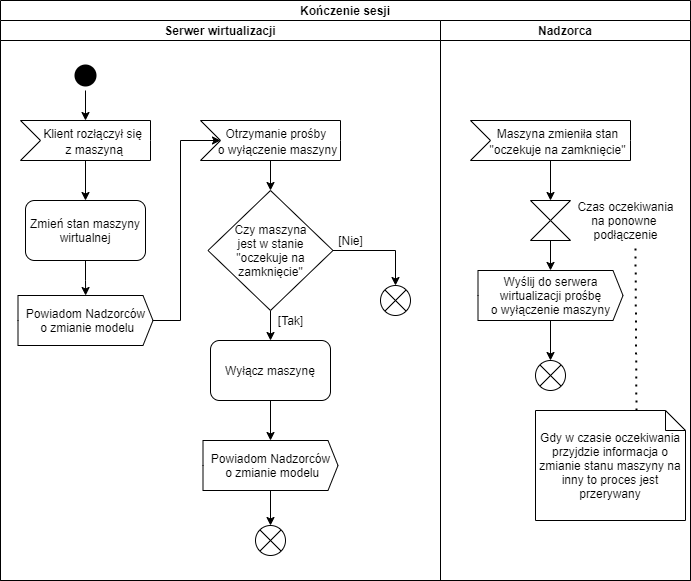

The diagram above was exported from draw.io. Its source (the exported page's mxGraphModel, read from the mxfile embedded in the PNG):
<mxGraphModel dx="1422" dy="745" grid="1" gridSize="10" guides="1" tooltips="1" connect="1" arrows="1" fold="1" page="1" pageScale="1" pageWidth="827" pageHeight="1169" math="0" shadow="0">
  <root>
    <mxCell id="0" />
    <mxCell id="1" parent="0" />
    <mxCell id="OgZbVuMesa0OplQnTbl9-50" value="Kończenie sesji" style="swimlane;childLayout=stackLayout;resizeParent=1;resizeParentMax=0;startSize=20;" parent="1" vertex="1">
      <mxGeometry x="420" y="260" width="690" height="580" as="geometry" />
    </mxCell>
    <mxCell id="OgZbVuMesa0OplQnTbl9-51" style="edgeStyle=orthogonalEdgeStyle;rounded=0;orthogonalLoop=1;jettySize=auto;html=1;entryX=1;entryY=0.5;entryDx=0;entryDy=0;" parent="OgZbVuMesa0OplQnTbl9-50" edge="1">
      <mxGeometry relative="1" as="geometry">
        <mxPoint x="737" y="170" as="targetPoint" />
      </mxGeometry>
    </mxCell>
    <mxCell id="OgZbVuMesa0OplQnTbl9-52" style="edgeStyle=orthogonalEdgeStyle;rounded=0;orthogonalLoop=1;jettySize=auto;html=1;entryX=0.5;entryY=0;entryDx=0;entryDy=0;" parent="OgZbVuMesa0OplQnTbl9-50" edge="1">
      <mxGeometry relative="1" as="geometry">
        <Array as="points">
          <mxPoint x="75" y="440" />
          <mxPoint x="75" y="440" />
        </Array>
        <mxPoint x="75" y="460" as="targetPoint" />
      </mxGeometry>
    </mxCell>
    <mxCell id="OgZbVuMesa0OplQnTbl9-53" value="Serwer wirtualizacji" style="swimlane;startSize=20;" parent="OgZbVuMesa0OplQnTbl9-50" vertex="1">
      <mxGeometry y="20" width="440" height="560" as="geometry" />
    </mxCell>
    <mxCell id="OgZbVuMesa0OplQnTbl9-55" value="" style="edgeStyle=orthogonalEdgeStyle;rounded=0;orthogonalLoop=1;jettySize=auto;html=1;" parent="OgZbVuMesa0OplQnTbl9-53" edge="1">
      <mxGeometry relative="1" as="geometry">
        <mxPoint x="137.5" y="355" as="sourcePoint" />
      </mxGeometry>
    </mxCell>
    <mxCell id="OgZbVuMesa0OplQnTbl9-56" value="[Tak]" style="edgeLabel;html=1;align=center;verticalAlign=middle;resizable=0;points=[];" parent="OgZbVuMesa0OplQnTbl9-55" vertex="1" connectable="0">
      <mxGeometry x="-0.68" relative="1" as="geometry">
        <mxPoint x="23" as="offset" />
      </mxGeometry>
    </mxCell>
    <mxCell id="OgZbVuMesa0OplQnTbl9-62" value="" style="edgeStyle=orthogonalEdgeStyle;rounded=0;orthogonalLoop=1;jettySize=auto;html=1;entryX=0.5;entryY=0;entryDx=0;entryDy=0;" parent="OgZbVuMesa0OplQnTbl9-53" edge="1">
      <mxGeometry relative="1" as="geometry">
        <mxPoint x="60" y="295" as="sourcePoint" />
      </mxGeometry>
    </mxCell>
    <mxCell id="OgZbVuMesa0OplQnTbl9-63" value="[Nie]" style="edgeLabel;html=1;align=center;verticalAlign=middle;resizable=0;points=[];" parent="OgZbVuMesa0OplQnTbl9-62" vertex="1" connectable="0">
      <mxGeometry x="-0.75" y="2" relative="1" as="geometry">
        <mxPoint x="-5" y="-17" as="offset" />
      </mxGeometry>
    </mxCell>
    <mxCell id="OgZbVuMesa0OplQnTbl9-122" style="edgeStyle=orthogonalEdgeStyle;rounded=0;orthogonalLoop=1;jettySize=auto;html=1;entryX=0;entryY=0;entryDx=65;entryDy=0;entryPerimeter=0;" parent="OgZbVuMesa0OplQnTbl9-53" source="OgZbVuMesa0OplQnTbl9-90" target="OgZbVuMesa0OplQnTbl9-123" edge="1">
      <mxGeometry relative="1" as="geometry">
        <mxPoint x="80" y="100" as="targetPoint" />
      </mxGeometry>
    </mxCell>
    <mxCell id="OgZbVuMesa0OplQnTbl9-90" value="" style="ellipse;html=1;shape=startState;fillColor=#000000;strokeColor=none;" parent="OgZbVuMesa0OplQnTbl9-53" vertex="1">
      <mxGeometry x="70" y="40" width="30" height="30" as="geometry" />
    </mxCell>
    <mxCell id="OgZbVuMesa0OplQnTbl9-125" value="" style="edgeStyle=orthogonalEdgeStyle;rounded=0;orthogonalLoop=1;jettySize=auto;html=1;" parent="OgZbVuMesa0OplQnTbl9-53" source="OgZbVuMesa0OplQnTbl9-123" target="OgZbVuMesa0OplQnTbl9-124" edge="1">
      <mxGeometry relative="1" as="geometry" />
    </mxCell>
    <mxCell id="OgZbVuMesa0OplQnTbl9-123" value="&lt;span style=&quot;font-size: 12px&quot;&gt;Klient rozłączył się&lt;br&gt;&amp;nbsp;z maszyną&lt;/span&gt;" style="html=1;shape=mxgraph.infographic.ribbonSimple;notch1=20;notch2=0;align=center;verticalAlign=middle;fontSize=14;fontStyle=0;fillColor=#FFFFFF;flipH=0;spacingRight=0;spacingLeft=14;" parent="OgZbVuMesa0OplQnTbl9-53" vertex="1">
      <mxGeometry x="20" y="100" width="130" height="40" as="geometry" />
    </mxCell>
    <mxCell id="OgZbVuMesa0OplQnTbl9-124" value="Zmień stan maszyny wirtualnej" style="rounded=1;whiteSpace=wrap;html=1;" parent="OgZbVuMesa0OplQnTbl9-53" vertex="1">
      <mxGeometry x="25" y="180" width="120" height="60" as="geometry" />
    </mxCell>
    <mxCell id="OgZbVuMesa0OplQnTbl9-151" style="edgeStyle=orthogonalEdgeStyle;rounded=0;orthogonalLoop=1;jettySize=auto;html=1;entryX=0;entryY=0;entryDx=20;entryDy=20;entryPerimeter=0;fontSize=12;" parent="OgZbVuMesa0OplQnTbl9-53" source="OgZbVuMesa0OplQnTbl9-128" target="OgZbVuMesa0OplQnTbl9-139" edge="1">
      <mxGeometry relative="1" as="geometry">
        <Array as="points">
          <mxPoint x="180" y="300" />
          <mxPoint x="180" y="120" />
        </Array>
      </mxGeometry>
    </mxCell>
    <mxCell id="OgZbVuMesa0OplQnTbl9-128" value="Powiadom Nadzorców&lt;br&gt;&amp;nbsp;o zmianie modelu" style="html=1;shadow=0;dashed=0;align=center;verticalAlign=middle;shape=mxgraph.arrows2.arrow;dy=0;dx=10;notch=0;" parent="OgZbVuMesa0OplQnTbl9-53" vertex="1">
      <mxGeometry x="17.5" y="275" width="135" height="50" as="geometry" />
    </mxCell>
    <mxCell id="OgZbVuMesa0OplQnTbl9-127" value="" style="edgeStyle=orthogonalEdgeStyle;rounded=0;orthogonalLoop=1;jettySize=auto;html=1;entryX=0.501;entryY=0;entryDx=0;entryDy=0;entryPerimeter=0;" parent="OgZbVuMesa0OplQnTbl9-53" source="OgZbVuMesa0OplQnTbl9-124" target="OgZbVuMesa0OplQnTbl9-128" edge="1">
      <mxGeometry relative="1" as="geometry">
        <mxPoint x="130" y="280" as="targetPoint" />
      </mxGeometry>
    </mxCell>
    <mxCell id="OgZbVuMesa0OplQnTbl9-141" value="" style="edgeStyle=orthogonalEdgeStyle;rounded=0;orthogonalLoop=1;jettySize=auto;html=1;fontSize=12;" parent="OgZbVuMesa0OplQnTbl9-53" source="OgZbVuMesa0OplQnTbl9-139" target="OgZbVuMesa0OplQnTbl9-140" edge="1">
      <mxGeometry relative="1" as="geometry" />
    </mxCell>
    <mxCell id="OgZbVuMesa0OplQnTbl9-139" value="&lt;span style=&quot;font-size: 12px&quot;&gt;Otrzymanie prośby &lt;br&gt;o wyłączenie maszyny&lt;/span&gt;" style="html=1;shape=mxgraph.infographic.ribbonSimple;notch1=20;notch2=0;align=center;verticalAlign=middle;fontSize=14;fontStyle=0;fillColor=#FFFFFF;flipH=0;spacingRight=0;spacingLeft=14;" parent="OgZbVuMesa0OplQnTbl9-53" vertex="1">
      <mxGeometry x="200" y="100" width="140" height="40" as="geometry" />
    </mxCell>
    <mxCell id="OgZbVuMesa0OplQnTbl9-146" value="" style="edgeStyle=orthogonalEdgeStyle;rounded=0;orthogonalLoop=1;jettySize=auto;html=1;fontSize=12;" parent="OgZbVuMesa0OplQnTbl9-53" source="OgZbVuMesa0OplQnTbl9-140" target="OgZbVuMesa0OplQnTbl9-142" edge="1">
      <mxGeometry relative="1" as="geometry" />
    </mxCell>
    <mxCell id="OgZbVuMesa0OplQnTbl9-140" value="Czy maszyna&lt;br&gt;jest w stanie&lt;br&gt;&quot;oczekuje na&lt;br&gt;zamknięcie&quot;" style="rhombus;whiteSpace=wrap;html=1;fontSize=12;" parent="OgZbVuMesa0OplQnTbl9-53" vertex="1">
      <mxGeometry x="207.5" y="170" width="125" height="120" as="geometry" />
    </mxCell>
    <mxCell id="OgZbVuMesa0OplQnTbl9-145" value="" style="edgeStyle=orthogonalEdgeStyle;rounded=0;orthogonalLoop=1;jettySize=auto;html=1;fontSize=12;" parent="OgZbVuMesa0OplQnTbl9-53" source="OgZbVuMesa0OplQnTbl9-142" target="OgZbVuMesa0OplQnTbl9-143" edge="1">
      <mxGeometry relative="1" as="geometry" />
    </mxCell>
    <mxCell id="OgZbVuMesa0OplQnTbl9-142" value="Wyłącz maszynę" style="rounded=1;whiteSpace=wrap;html=1;" parent="OgZbVuMesa0OplQnTbl9-53" vertex="1">
      <mxGeometry x="210" y="320" width="120" height="60" as="geometry" />
    </mxCell>
    <mxCell id="OgZbVuMesa0OplQnTbl9-147" value="" style="edgeStyle=orthogonalEdgeStyle;rounded=0;orthogonalLoop=1;jettySize=auto;html=1;fontSize=12;" parent="OgZbVuMesa0OplQnTbl9-53" source="OgZbVuMesa0OplQnTbl9-143" target="OgZbVuMesa0OplQnTbl9-144" edge="1">
      <mxGeometry relative="1" as="geometry" />
    </mxCell>
    <mxCell id="OgZbVuMesa0OplQnTbl9-143" value="Powiadom Nadzorców&lt;br&gt;&amp;nbsp;o zmianie modelu" style="html=1;shadow=0;dashed=0;align=center;verticalAlign=middle;shape=mxgraph.arrows2.arrow;dy=0;dx=10;notch=0;" parent="OgZbVuMesa0OplQnTbl9-53" vertex="1">
      <mxGeometry x="202.5" y="420" width="135" height="50" as="geometry" />
    </mxCell>
    <mxCell id="OgZbVuMesa0OplQnTbl9-144" value="" style="shape=sumEllipse;perimeter=ellipsePerimeter;whiteSpace=wrap;html=1;backgroundOutline=1;" parent="OgZbVuMesa0OplQnTbl9-53" vertex="1">
      <mxGeometry x="255" y="505" width="30" height="30" as="geometry" />
    </mxCell>
    <mxCell id="OgZbVuMesa0OplQnTbl9-148" value="" style="shape=sumEllipse;perimeter=ellipsePerimeter;whiteSpace=wrap;html=1;backgroundOutline=1;" parent="OgZbVuMesa0OplQnTbl9-53" vertex="1">
      <mxGeometry x="380" y="265" width="30" height="30" as="geometry" />
    </mxCell>
    <mxCell id="OgZbVuMesa0OplQnTbl9-149" value="" style="edgeStyle=orthogonalEdgeStyle;rounded=0;orthogonalLoop=1;jettySize=auto;html=1;fontSize=12;entryX=0.5;entryY=0;entryDx=0;entryDy=0;" parent="OgZbVuMesa0OplQnTbl9-53" source="OgZbVuMesa0OplQnTbl9-140" target="OgZbVuMesa0OplQnTbl9-148" edge="1">
      <mxGeometry relative="1" as="geometry" />
    </mxCell>
    <mxCell id="sK4OvOkyTJD1Okf9e3NB-1" value="&lt;div&gt;[Nie]&lt;/div&gt;" style="text;html=1;align=center;verticalAlign=middle;resizable=0;points=[];autosize=1;strokeColor=none;fillColor=none;" parent="OgZbVuMesa0OplQnTbl9-53" vertex="1">
      <mxGeometry x="330" y="210" width="40" height="20" as="geometry" />
    </mxCell>
    <mxCell id="sK4OvOkyTJD1Okf9e3NB-2" value="&lt;div&gt;[Tak]&lt;/div&gt;" style="text;html=1;align=center;verticalAlign=middle;resizable=0;points=[];autosize=1;strokeColor=none;fillColor=none;" parent="OgZbVuMesa0OplQnTbl9-53" vertex="1">
      <mxGeometry x="270" y="290" width="40" height="20" as="geometry" />
    </mxCell>
    <mxCell id="OgZbVuMesa0OplQnTbl9-95" value="" style="edgeStyle=orthogonalEdgeStyle;rounded=0;orthogonalLoop=1;jettySize=auto;html=1;entryX=1;entryY=0.5;entryDx=0;entryDy=0;" parent="OgZbVuMesa0OplQnTbl9-50" edge="1">
      <mxGeometry relative="1" as="geometry">
        <mxPoint x="215" y="315" as="targetPoint" />
      </mxGeometry>
    </mxCell>
    <mxCell id="OgZbVuMesa0OplQnTbl9-96" value="" style="edgeStyle=orthogonalEdgeStyle;rounded=0;orthogonalLoop=1;jettySize=auto;html=1;" parent="OgZbVuMesa0OplQnTbl9-50" edge="1">
      <mxGeometry relative="1" as="geometry">
        <mxPoint x="627.5" y="420" as="sourcePoint" />
      </mxGeometry>
    </mxCell>
    <mxCell id="OgZbVuMesa0OplQnTbl9-64" value="Nadzorca" style="swimlane;startSize=20;" parent="OgZbVuMesa0OplQnTbl9-50" vertex="1">
      <mxGeometry x="440" y="20" width="250" height="560" as="geometry" />
    </mxCell>
    <mxCell id="OgZbVuMesa0OplQnTbl9-65" style="edgeStyle=orthogonalEdgeStyle;rounded=0;orthogonalLoop=1;jettySize=auto;html=1;entryX=0.5;entryY=0;entryDx=0;entryDy=0;exitX=0.5;exitY=1;exitDx=0;exitDy=0;exitPerimeter=0;" parent="OgZbVuMesa0OplQnTbl9-64" edge="1">
      <mxGeometry relative="1" as="geometry">
        <mxPoint x="70" y="250" as="sourcePoint" />
      </mxGeometry>
    </mxCell>
    <mxCell id="OgZbVuMesa0OplQnTbl9-66" style="edgeStyle=orthogonalEdgeStyle;rounded=0;orthogonalLoop=1;jettySize=auto;html=1;entryX=0.5;entryY=0;entryDx=0;entryDy=0;" parent="OgZbVuMesa0OplQnTbl9-64" edge="1">
      <mxGeometry relative="1" as="geometry">
        <mxPoint x="317.5" y="370" as="targetPoint" />
      </mxGeometry>
    </mxCell>
    <mxCell id="OgZbVuMesa0OplQnTbl9-67" value="[Nie]" style="edgeLabel;html=1;align=center;verticalAlign=middle;resizable=0;points=[];" parent="OgZbVuMesa0OplQnTbl9-66" vertex="1" connectable="0">
      <mxGeometry x="-0.9248" y="1" relative="1" as="geometry">
        <mxPoint x="17" y="-5" as="offset" />
      </mxGeometry>
    </mxCell>
    <mxCell id="OgZbVuMesa0OplQnTbl9-71" value="[Nie]" style="edgeStyle=orthogonalEdgeStyle;rounded=0;orthogonalLoop=1;jettySize=auto;html=1;entryX=1;entryY=0.5;entryDx=0;entryDy=0;entryPerimeter=0;" parent="OgZbVuMesa0OplQnTbl9-64" edge="1">
      <mxGeometry x="-0.6667" y="-10" relative="1" as="geometry">
        <mxPoint x="140" y="240" as="sourcePoint" />
        <mxPoint as="offset" />
      </mxGeometry>
    </mxCell>
    <mxCell id="OgZbVuMesa0OplQnTbl9-73" style="edgeStyle=orthogonalEdgeStyle;rounded=0;orthogonalLoop=1;jettySize=auto;html=1;entryX=0;entryY=0.5;entryDx=0;entryDy=0;" parent="OgZbVuMesa0OplQnTbl9-64" edge="1">
      <mxGeometry relative="1" as="geometry">
        <Array as="points">
          <mxPoint x="70" y="440" />
        </Array>
        <mxPoint x="223.5" y="440" as="targetPoint" />
      </mxGeometry>
    </mxCell>
    <mxCell id="OgZbVuMesa0OplQnTbl9-74" style="edgeStyle=orthogonalEdgeStyle;rounded=0;orthogonalLoop=1;jettySize=auto;html=1;entryX=0.5;entryY=0;entryDx=0;entryDy=0;" parent="OgZbVuMesa0OplQnTbl9-64" edge="1">
      <mxGeometry relative="1" as="geometry">
        <mxPoint x="263.5" y="480" as="sourcePoint" />
      </mxGeometry>
    </mxCell>
    <mxCell id="OgZbVuMesa0OplQnTbl9-78" value="" style="edgeStyle=orthogonalEdgeStyle;rounded=0;orthogonalLoop=1;jettySize=auto;html=1;" parent="OgZbVuMesa0OplQnTbl9-64" edge="1">
      <mxGeometry relative="1" as="geometry">
        <mxPoint x="100" y="265" as="targetPoint" />
      </mxGeometry>
    </mxCell>
    <mxCell id="OgZbVuMesa0OplQnTbl9-79" value="" style="edgeStyle=orthogonalEdgeStyle;rounded=0;orthogonalLoop=1;jettySize=auto;html=1;" parent="OgZbVuMesa0OplQnTbl9-64" edge="1">
      <mxGeometry relative="1" as="geometry">
        <mxPoint x="205" y="400" as="sourcePoint" />
      </mxGeometry>
    </mxCell>
    <mxCell id="OgZbVuMesa0OplQnTbl9-85" value="" style="edgeStyle=orthogonalEdgeStyle;rounded=0;orthogonalLoop=1;jettySize=auto;html=1;entryX=1;entryY=0.5;entryDx=0;entryDy=0;" parent="OgZbVuMesa0OplQnTbl9-64" edge="1">
      <mxGeometry relative="1" as="geometry">
        <mxPoint x="395" y="150" as="targetPoint" />
      </mxGeometry>
    </mxCell>
    <mxCell id="OgZbVuMesa0OplQnTbl9-134" value="" style="edgeStyle=orthogonalEdgeStyle;rounded=0;orthogonalLoop=1;jettySize=auto;html=1;fontSize=12;entryX=0.5;entryY=0;entryDx=0;entryDy=0;" parent="OgZbVuMesa0OplQnTbl9-64" source="OgZbVuMesa0OplQnTbl9-131" target="OgZbVuMesa0OplQnTbl9-132" edge="1">
      <mxGeometry relative="1" as="geometry" />
    </mxCell>
    <mxCell id="OgZbVuMesa0OplQnTbl9-131" value="&lt;font style=&quot;font-size: 12px&quot;&gt;Maszyna zmieniła stan&lt;br&gt;&quot;oczekuje na zamknięcie&quot;&lt;/font&gt;" style="html=1;shape=mxgraph.infographic.ribbonSimple;notch1=20;notch2=0;align=center;verticalAlign=middle;fontSize=14;fontStyle=0;fillColor=#FFFFFF;flipH=0;spacingRight=0;spacingLeft=14;" parent="OgZbVuMesa0OplQnTbl9-64" vertex="1">
      <mxGeometry x="30" y="100" width="160" height="40" as="geometry" />
    </mxCell>
    <mxCell id="OgZbVuMesa0OplQnTbl9-150" value="" style="edgeStyle=orthogonalEdgeStyle;rounded=0;orthogonalLoop=1;jettySize=auto;html=1;fontSize=12;entryX=0.5;entryY=-0.001;entryDx=0;entryDy=0;entryPerimeter=0;" parent="OgZbVuMesa0OplQnTbl9-64" source="OgZbVuMesa0OplQnTbl9-132" target="OgZbVuMesa0OplQnTbl9-138" edge="1">
      <mxGeometry relative="1" as="geometry" />
    </mxCell>
    <mxCell id="OgZbVuMesa0OplQnTbl9-132" value="" style="shape=collate;whiteSpace=wrap;html=1;fontSize=12;" parent="OgZbVuMesa0OplQnTbl9-64" vertex="1">
      <mxGeometry x="90" y="180" width="40" height="40" as="geometry" />
    </mxCell>
    <mxCell id="OgZbVuMesa0OplQnTbl9-153" style="edgeStyle=orthogonalEdgeStyle;rounded=0;orthogonalLoop=1;jettySize=auto;html=1;entryX=0.5;entryY=0;entryDx=0;entryDy=0;fontSize=12;" parent="OgZbVuMesa0OplQnTbl9-64" source="OgZbVuMesa0OplQnTbl9-138" target="OgZbVuMesa0OplQnTbl9-152" edge="1">
      <mxGeometry relative="1" as="geometry" />
    </mxCell>
    <mxCell id="OgZbVuMesa0OplQnTbl9-138" value="&lt;span&gt;Wyślij do serwera&lt;br&gt;wirtualizacji prośbę&lt;br&gt;o wyłączenie maszyny&lt;/span&gt;" style="html=1;shadow=0;dashed=0;align=center;verticalAlign=middle;shape=mxgraph.arrows2.arrow;dy=0;dx=10;notch=0;" parent="OgZbVuMesa0OplQnTbl9-64" vertex="1">
      <mxGeometry x="37.5" y="250" width="145" height="50" as="geometry" />
    </mxCell>
    <mxCell id="OgZbVuMesa0OplQnTbl9-135" value="Czas oczekiwania&lt;br&gt;na ponowne &lt;br&gt;podłączenie" style="text;html=1;align=center;verticalAlign=middle;resizable=0;points=[];autosize=1;strokeColor=none;fillColor=none;fontSize=12;" parent="OgZbVuMesa0OplQnTbl9-64" vertex="1">
      <mxGeometry x="130" y="175" width="110" height="50" as="geometry" />
    </mxCell>
    <mxCell id="OgZbVuMesa0OplQnTbl9-152" value="" style="shape=sumEllipse;perimeter=ellipsePerimeter;whiteSpace=wrap;html=1;backgroundOutline=1;" parent="OgZbVuMesa0OplQnTbl9-64" vertex="1">
      <mxGeometry x="95" y="340" width="30" height="30" as="geometry" />
    </mxCell>
    <mxCell id="OgZbVuMesa0OplQnTbl9-160" value="Gdy w czasie oczekiwania przyjdzie informacja o zmianie stanu maszyny na inny to proces jest przerywany" style="shape=note;size=20;whiteSpace=wrap;html=1;fontSize=12;" parent="OgZbVuMesa0OplQnTbl9-64" vertex="1">
      <mxGeometry x="95" y="390" width="150" height="110" as="geometry" />
    </mxCell>
    <mxCell id="OgZbVuMesa0OplQnTbl9-161" value="" style="endArrow=none;dashed=1;html=1;dashPattern=1 3;strokeWidth=2;rounded=0;fontSize=12;exitX=0.673;exitY=0;exitDx=0;exitDy=0;exitPerimeter=0;entryX=0.591;entryY=1.02;entryDx=0;entryDy=0;entryPerimeter=0;" parent="OgZbVuMesa0OplQnTbl9-64" source="OgZbVuMesa0OplQnTbl9-160" target="OgZbVuMesa0OplQnTbl9-135" edge="1">
      <mxGeometry width="50" height="50" relative="1" as="geometry">
        <mxPoint x="210" y="280" as="sourcePoint" />
        <mxPoint x="260" y="230" as="targetPoint" />
      </mxGeometry>
    </mxCell>
  </root>
</mxGraphModel>